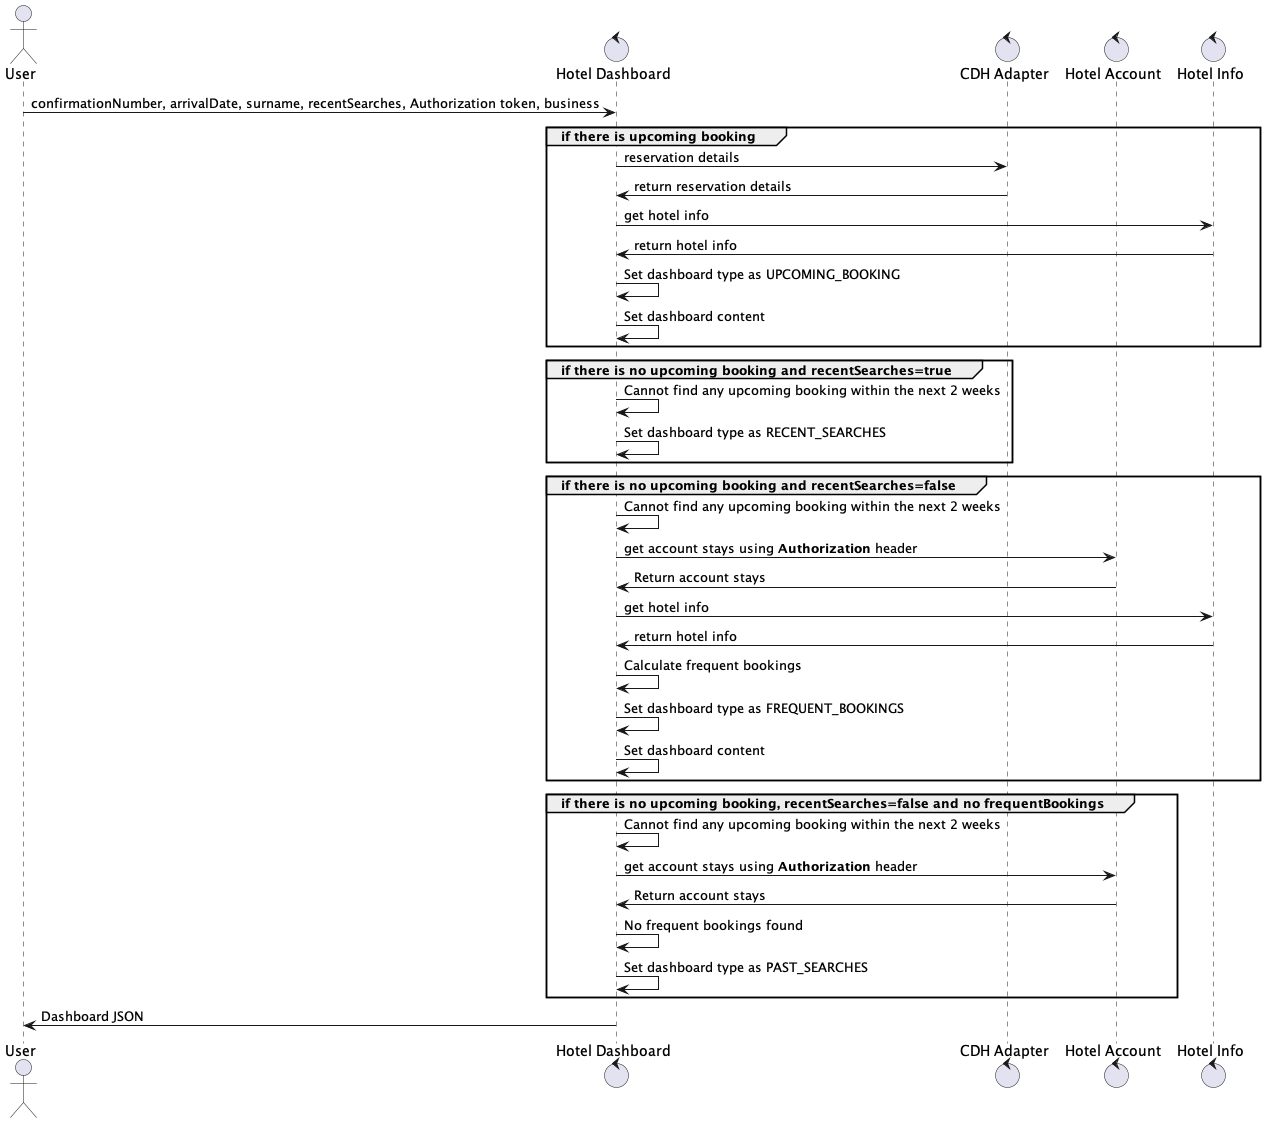

The diagram above was rendered by PlantUML. Its source (embedded in the PNG):
@startuml

Actor User
Control "Hotel Dashboard" as HD
Control "CDH Adapter" as CDH
Control "Hotel Account" as HA
Control "Hotel Info" as HI

User -> HD: confirmationNumber, arrivalDate, surname, recentSearches, Authorization token, business

group if there is upcoming booking
HD -> CDH: reservation details
HD <- CDH: return reservation details

HD -> HI: get hotel info
HD <- HI: return hotel info

HD -> HD: Set dashboard type as UPCOMING_BOOKING
HD -> HD: Set dashboard content
end

group if there is no upcoming booking and recentSearches=true
HD -> HD: Cannot find any upcoming booking within the next 2 weeks
HD -> HD: Set dashboard type as RECENT_SEARCHES
end

group if there is no upcoming booking and recentSearches=false
HD -> HD: Cannot find any upcoming booking within the next 2 weeks
HD -> HA: get account stays using **Authorization** header
HD <- HA: Return account stays
HD -> HI: get hotel info
HD <- HI: return hotel info
HD -> HD: Calculate frequent bookings
HD -> HD: Set dashboard type as FREQUENT_BOOKINGS
HD -> HD: Set dashboard content
end

group if there is no upcoming booking, recentSearches=false and no frequentBookings
HD -> HD: Cannot find any upcoming booking within the next 2 weeks
HD -> HA: get account stays using **Authorization** header
HD <- HA: Return account stays

HD -> HD: No frequent bookings found
HD -> HD: Set dashboard type as PAST_SEARCHES
end

User <- HD: Dashboard JSON

@enduml